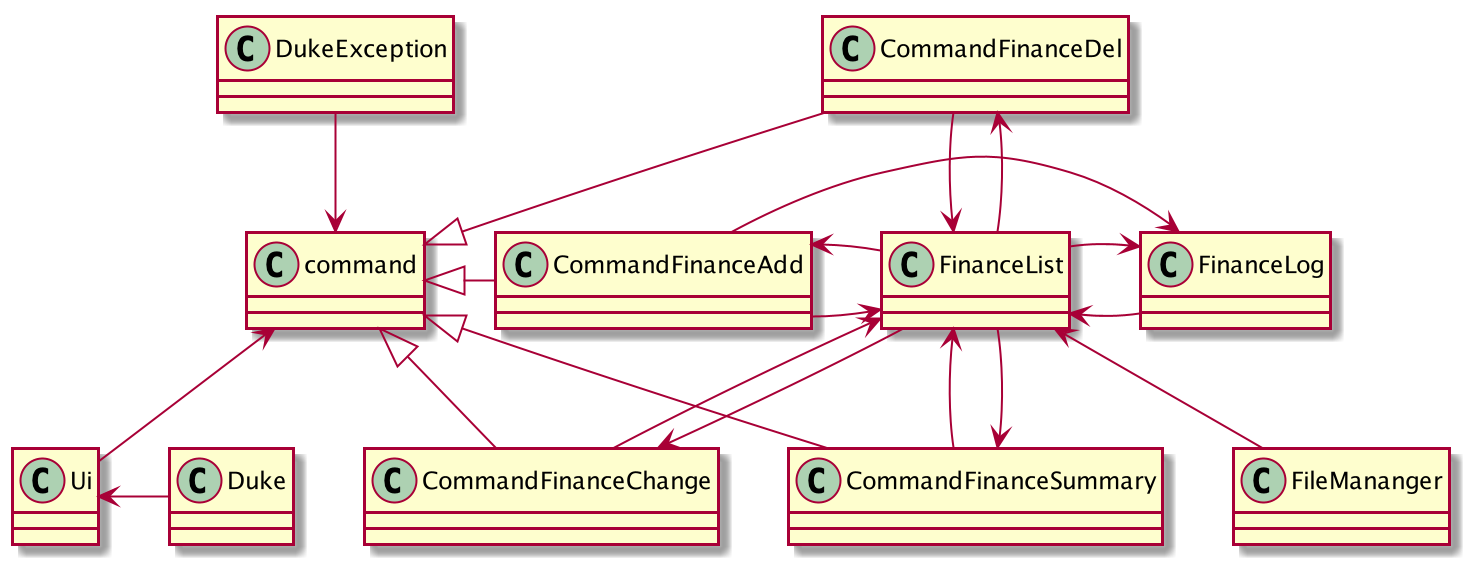

The diagram above was rendered by PlantUML. Its source (embedded in the PNG):
@startuml

class command
class CommandFinanceAdd{
}
class CommandFinanceDel{
}
class CommandFinanceSummary {
}
class FinanceList{
}
class FinanceLog {
}
command <|-right-CommandFinanceAdd
command <|-up-CommandFinanceDel
command <|-down-CommandFinanceSummary
command <|-down-CommandFinanceChange
FinanceList <-left-FinanceLog
FinanceLog <--FinanceList
FinanceList <-right-CommandFinanceAdd
CommandFinanceAdd <-- FinanceList
FinanceList <-right- CommandFinanceDel
CommandFinanceDel <-- FinanceList
FinanceList <--CommandFinanceSummary
CommandFinanceSummary <-- FinanceList
FinanceLog <-right- CommandFinanceAdd
FinanceList <--CommandFinanceChange
CommandFinanceChange <-- FinanceList
class Ui
class FileMananger
FinanceList <-- FileMananger
command <-- Ui
class Duke
Ui <-left- Duke
class DukeException
command <-down- DukeException

@enduml